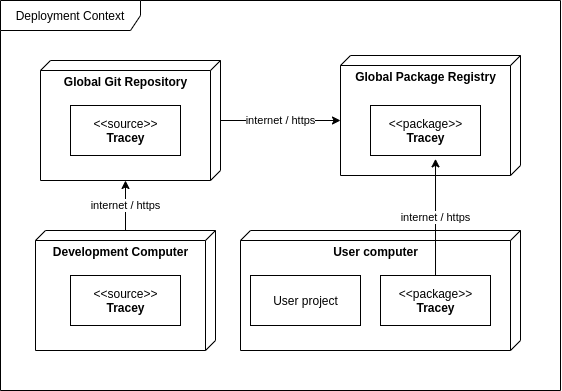

The diagram above was exported from draw.io. Its source (the exported page's mxGraphModel, read from the mxfile embedded in the PNG):
<mxGraphModel dx="3535" dy="685" grid="1" gridSize="10" guides="1" tooltips="1" connect="1" arrows="1" fold="1" page="1" pageScale="1" pageWidth="850" pageHeight="1100" math="0" shadow="0">
  <root>
    <mxCell id="0" />
    <mxCell id="1" parent="0" />
    <mxCell id="2" value="Deployment Context" style="shape=umlFrame;whiteSpace=wrap;html=1;width=140;height=30;" vertex="1" parent="1">
      <mxGeometry x="-2520" y="730" width="560" height="390" as="geometry" />
    </mxCell>
    <mxCell id="3" value="internet / https" style="edgeStyle=orthogonalEdgeStyle;rounded=0;orthogonalLoop=1;jettySize=auto;html=1;endArrow=classic;endFill=1;entryX=0;entryY=0;entryDx=120;entryDy=95;entryPerimeter=0;" edge="1" source="4" target="7" parent="1">
      <mxGeometry relative="1" as="geometry" />
    </mxCell>
    <mxCell id="4" value="&lt;b&gt;Development Computer&lt;/b&gt;" style="verticalAlign=top;align=center;spacingTop=8;spacingLeft=2;spacingRight=12;shape=cube;size=10;direction=south;html=1;" vertex="1" parent="1">
      <mxGeometry x="-2485" y="960" width="180" height="120" as="geometry" />
    </mxCell>
    <mxCell id="5" value="&amp;lt;&amp;lt;source&amp;gt;&amp;gt;&lt;br&gt;&lt;b&gt;Tracey&lt;/b&gt;" style="html=1;" vertex="1" parent="1">
      <mxGeometry x="-2450" y="1005" width="110" height="50" as="geometry" />
    </mxCell>
    <mxCell id="6" value="internet / https" style="edgeStyle=orthogonalEdgeStyle;rounded=0;orthogonalLoop=1;jettySize=auto;html=1;entryX=0;entryY=0;entryDx=65;entryDy=180;entryPerimeter=0;endArrow=classic;endFill=1;" edge="1" source="7" target="9" parent="1">
      <mxGeometry relative="1" as="geometry" />
    </mxCell>
    <mxCell id="7" value="&lt;b&gt;Global Git Repository&lt;/b&gt;" style="verticalAlign=top;align=center;spacingTop=8;spacingLeft=2;spacingRight=12;shape=cube;size=10;direction=south;html=1;" vertex="1" parent="1">
      <mxGeometry x="-2480" y="790" width="180" height="120" as="geometry" />
    </mxCell>
    <mxCell id="8" value="&amp;lt;&amp;lt;source&amp;gt;&amp;gt;&lt;br&gt;&lt;b&gt;Tracey&lt;/b&gt;" style="html=1;" vertex="1" parent="1">
      <mxGeometry x="-2450" y="835" width="110" height="50" as="geometry" />
    </mxCell>
    <mxCell id="9" value="&lt;b&gt;Global Package Registry&lt;/b&gt;" style="verticalAlign=top;align=center;spacingTop=8;spacingLeft=2;spacingRight=12;shape=cube;size=10;direction=south;html=1;" vertex="1" parent="1">
      <mxGeometry x="-2180" y="785" width="180" height="120" as="geometry" />
    </mxCell>
    <mxCell id="10" value="&amp;lt;&amp;lt;package&amp;gt;&amp;gt;&lt;br&gt;&lt;b&gt;Tracey&lt;/b&gt;" style="html=1;" vertex="1" parent="1">
      <mxGeometry x="-2150" y="835" width="110" height="50" as="geometry" />
    </mxCell>
    <mxCell id="11" value="&lt;b&gt;User computer&lt;/b&gt;" style="verticalAlign=top;align=center;spacingTop=8;spacingLeft=2;spacingRight=12;shape=cube;size=10;direction=south;html=1;" vertex="1" parent="1">
      <mxGeometry x="-2280" y="960" width="280" height="120" as="geometry" />
    </mxCell>
    <mxCell id="12" value="&amp;lt;&amp;lt;package&amp;gt;&amp;gt;&lt;br&gt;&lt;b&gt;Tracey&lt;/b&gt;" style="html=1;" vertex="1" parent="1">
      <mxGeometry x="-2140" y="1005" width="110" height="50" as="geometry" />
    </mxCell>
    <mxCell id="13" value="User project" style="html=1;" vertex="1" parent="1">
      <mxGeometry x="-2270" y="1005" width="110" height="50" as="geometry" />
    </mxCell>
    <mxCell id="14" value="internet / https" style="edgeStyle=orthogonalEdgeStyle;rounded=0;orthogonalLoop=1;jettySize=auto;html=1;endArrow=none;endFill=0;startArrow=classic;startFill=1;exitX=0.591;exitY=1.067;exitDx=0;exitDy=0;exitPerimeter=0;" edge="1" source="10" target="12" parent="1">
      <mxGeometry relative="1" as="geometry" />
    </mxCell>
  </root>
</mxGraphModel>